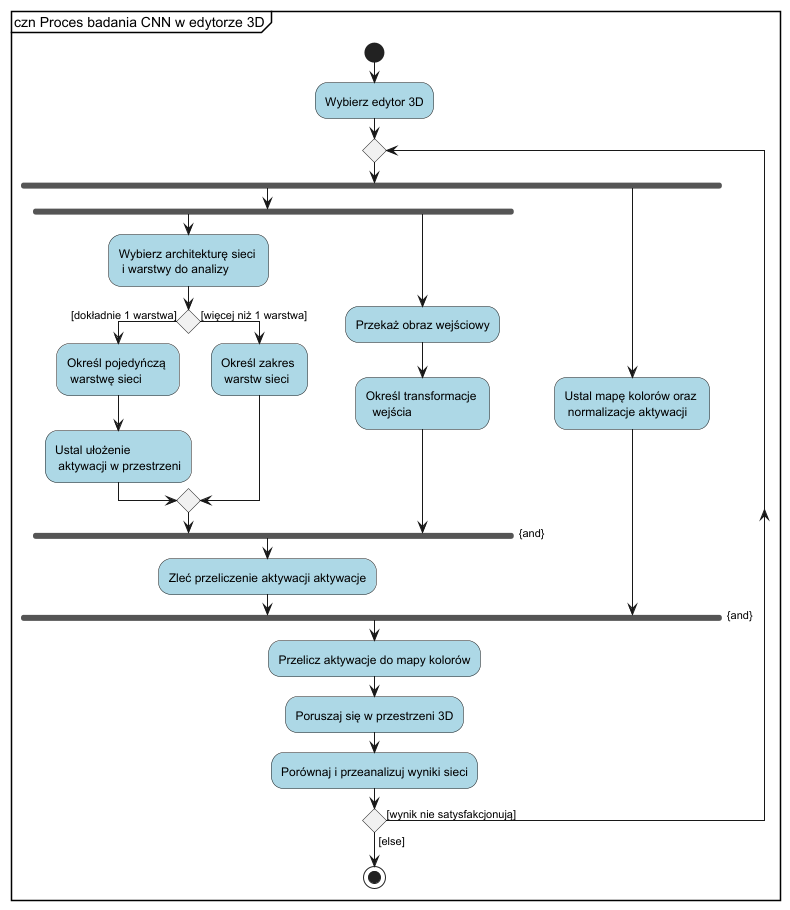

The diagram above was rendered by PlantUML. Its source (embedded in the PNG):
@startuml

partition "czn Proces badania CNN w edytorze 3D" {
start

#lightblue:Wybierz edytor 3D;
repeat
  fork
    fork
      #lightblue:Wybierz architekturę sieci \n i warstwy do analizy;
      if () then ([dokładnie 1 warstwa])
        #lightblue:Określ pojedyńczą \n warstwę sieci;
        #lightblue:Ustal ułożenie \n aktywacji w przestrzeni;
      else ([więcej niż 1 warstwa])
        #lightblue:Określ zakres \n warstw sieci;
      endif
    fork again
      #lightblue:Przekaż obraz wejściowy;
      #lightblue:Określ transformacje \n  wejścia;
    end fork {and}
    #lightblue:Zleć przeliczenie aktywacji aktywacje;
  fork again
    #lightblue:Ustal mapę kolorów oraz \n normalizacje aktywacji;
  fork end {and}

  #lightblue:Przelicz aktywacje do mapy kolorów;
  #lightblue:Poruszaj się w przestrzeni 3D;
  #lightblue:Porównaj i przeanalizuj wyniki sieci;
repeat while () is ([wynik nie satysfakcjonują]) not ([else])

stop
}

@enduml